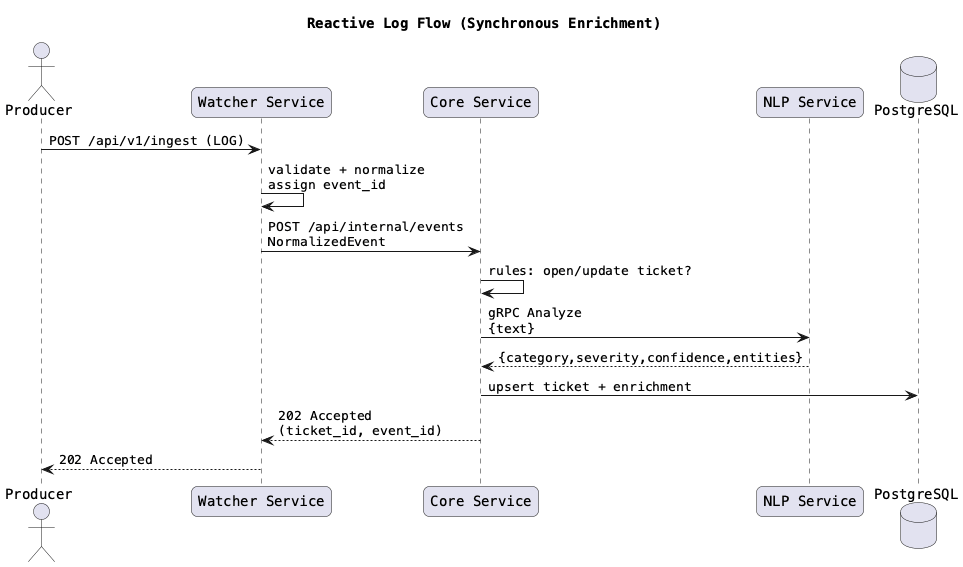

The diagram above was rendered by PlantUML. Its source (embedded in the PNG):
@startuml
title Reactive Log Flow (Synchronous Enrichment)

skinparam backgroundColor #ffffff
skinparam shadowing false
skinparam roundcorner 12
skinparam defaultFontName Monospaced

actor Producer as P
participant "Watcher Service" as W
participant "Core Service" as C
participant "NLP Service" as N
database "PostgreSQL" as DB

P -> W : POST /api/v1/ingest (LOG)
W -> W : validate + normalize\nassign event_id
W -> C : POST /api/internal/events\nNormalizedEvent
C -> C : rules: open/update ticket?
C -> N : gRPC Analyze\n{text}
N --> C : {category,severity,confidence,entities}
C -> DB : upsert ticket + enrichment
C --> W : 202 Accepted\n(ticket_id, event_id)
W --> P : 202 Accepted

@enduml